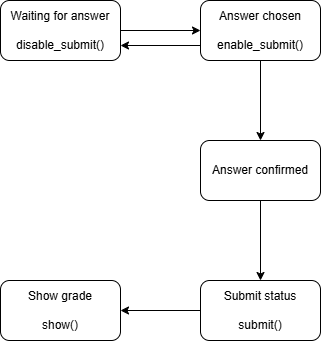

The diagram above was exported from draw.io. Its source (the exported page's mxGraphModel, read from the mxfile embedded in the PNG):
<mxGraphModel dx="774" dy="417" grid="1" gridSize="10" guides="1" tooltips="1" connect="1" arrows="1" fold="1" page="1" pageScale="1" pageWidth="827" pageHeight="1169" math="0" shadow="0">
  <root>
    <mxCell id="0" />
    <mxCell id="1" parent="0" />
    <mxCell id="6-2KcbiUzMSxM05NLxJp-3" edge="1" parent="1" source="6-2KcbiUzMSxM05NLxJp-1" style="edgeStyle=orthogonalEdgeStyle;rounded=0;orthogonalLoop=1;jettySize=auto;html=1;" target="6-2KcbiUzMSxM05NLxJp-2" value="">
      <mxGeometry relative="1" as="geometry" />
    </mxCell>
    <mxCell id="6-2KcbiUzMSxM05NLxJp-1" parent="1" style="rounded=1;whiteSpace=wrap;html=1;" value="Waiting for answer&lt;div&gt;&lt;br&gt;&lt;/div&gt;&lt;div&gt;disable_submit()&lt;/div&gt;" vertex="1">
      <mxGeometry height="60" width="120" x="170" y="100" as="geometry" />
    </mxCell>
    <mxCell id="6-2KcbiUzMSxM05NLxJp-5" edge="1" parent="1" source="6-2KcbiUzMSxM05NLxJp-2" style="edgeStyle=orthogonalEdgeStyle;rounded=0;orthogonalLoop=1;jettySize=auto;html=1;" target="6-2KcbiUzMSxM05NLxJp-4" value="">
      <mxGeometry relative="1" as="geometry" />
    </mxCell>
    <mxCell id="6-2KcbiUzMSxM05NLxJp-10" edge="1" parent="1" source="6-2KcbiUzMSxM05NLxJp-2" style="edgeStyle=orthogonalEdgeStyle;rounded=0;orthogonalLoop=1;jettySize=auto;html=1;exitX=0;exitY=0.75;exitDx=0;exitDy=0;entryX=1;entryY=0.75;entryDx=0;entryDy=0;" target="6-2KcbiUzMSxM05NLxJp-1">
      <mxGeometry relative="1" as="geometry" />
    </mxCell>
    <mxCell id="6-2KcbiUzMSxM05NLxJp-2" parent="1" style="rounded=1;whiteSpace=wrap;html=1;" value="Answer chosen&lt;div&gt;&lt;br&gt;&lt;/div&gt;&lt;div&gt;enable_submit()&lt;/div&gt;" vertex="1">
      <mxGeometry height="60" width="120" x="370" y="100" as="geometry" />
    </mxCell>
    <mxCell id="6-2KcbiUzMSxM05NLxJp-7" edge="1" parent="1" source="6-2KcbiUzMSxM05NLxJp-4" style="edgeStyle=orthogonalEdgeStyle;rounded=0;orthogonalLoop=1;jettySize=auto;html=1;" target="6-2KcbiUzMSxM05NLxJp-6" value="">
      <mxGeometry relative="1" as="geometry" />
    </mxCell>
    <mxCell id="6-2KcbiUzMSxM05NLxJp-4" parent="1" style="whiteSpace=wrap;html=1;rounded=1;" value="Answer confirmed" vertex="1">
      <mxGeometry height="60" width="120" x="370" y="240" as="geometry" />
    </mxCell>
    <mxCell id="6-2KcbiUzMSxM05NLxJp-9" edge="1" parent="1" source="6-2KcbiUzMSxM05NLxJp-6" style="edgeStyle=orthogonalEdgeStyle;rounded=0;orthogonalLoop=1;jettySize=auto;html=1;" target="6-2KcbiUzMSxM05NLxJp-8" value="">
      <mxGeometry relative="1" as="geometry" />
    </mxCell>
    <mxCell id="6-2KcbiUzMSxM05NLxJp-6" parent="1" style="whiteSpace=wrap;html=1;rounded=1;" value="Submit status&lt;div&gt;&lt;br&gt;&lt;/div&gt;&lt;div&gt;submit()&lt;/div&gt;" vertex="1">
      <mxGeometry height="60" width="120" x="370" y="380" as="geometry" />
    </mxCell>
    <mxCell id="6-2KcbiUzMSxM05NLxJp-8" parent="1" style="whiteSpace=wrap;html=1;rounded=1;" value="Show grade&lt;div&gt;&lt;br&gt;&lt;/div&gt;&lt;div&gt;show()&lt;/div&gt;" vertex="1">
      <mxGeometry height="60" width="120" x="170" y="380" as="geometry" />
    </mxCell>
  </root>
</mxGraphModel>